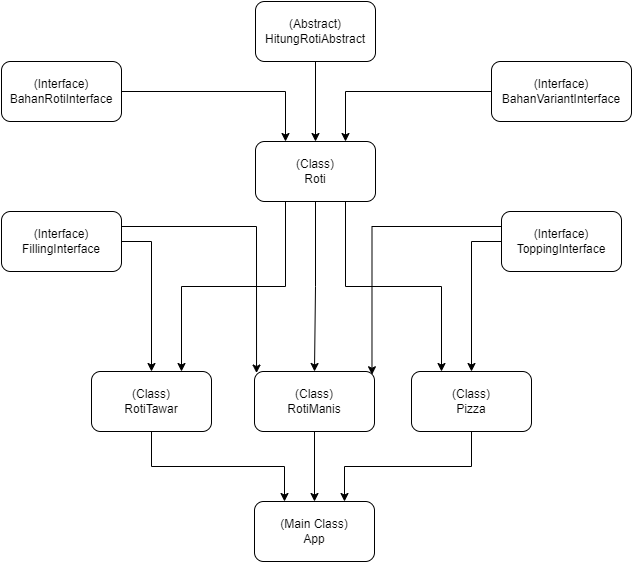

The diagram above was exported from draw.io. Its source (the exported page's mxGraphModel, read from the mxfile embedded in the PNG):
<mxGraphModel dx="2390" dy="1337" grid="1" gridSize="10" guides="1" tooltips="1" connect="1" arrows="1" fold="1" page="1" pageScale="1" pageWidth="827" pageHeight="1169" math="0" shadow="0">
  <root>
    <mxCell id="0" />
    <mxCell id="1" parent="0" />
    <mxCell id="6aqJsybUrS_0smuITMKY-12" style="edgeStyle=orthogonalEdgeStyle;rounded=0;orthogonalLoop=1;jettySize=auto;html=1;exitX=0.5;exitY=1;exitDx=0;exitDy=0;" edge="1" parent="1" source="6aqJsybUrS_0smuITMKY-1" target="6aqJsybUrS_0smuITMKY-7">
      <mxGeometry relative="1" as="geometry" />
    </mxCell>
    <mxCell id="6aqJsybUrS_0smuITMKY-1" value="(Abstract)&lt;br&gt;HitungRotiAbstract" style="rounded=1;whiteSpace=wrap;html=1;" vertex="1" parent="1">
      <mxGeometry x="354" y="450" width="120" height="60" as="geometry" />
    </mxCell>
    <mxCell id="6aqJsybUrS_0smuITMKY-13" style="edgeStyle=orthogonalEdgeStyle;rounded=0;orthogonalLoop=1;jettySize=auto;html=1;exitX=1;exitY=0.5;exitDx=0;exitDy=0;entryX=0.25;entryY=0;entryDx=0;entryDy=0;" edge="1" parent="1" source="6aqJsybUrS_0smuITMKY-3" target="6aqJsybUrS_0smuITMKY-7">
      <mxGeometry relative="1" as="geometry" />
    </mxCell>
    <mxCell id="6aqJsybUrS_0smuITMKY-3" value="(Interface)&lt;br&gt;BahanRotiInterface" style="rounded=1;whiteSpace=wrap;html=1;" vertex="1" parent="1">
      <mxGeometry x="100" y="510" width="120" height="60" as="geometry" />
    </mxCell>
    <mxCell id="6aqJsybUrS_0smuITMKY-14" style="edgeStyle=orthogonalEdgeStyle;rounded=0;orthogonalLoop=1;jettySize=auto;html=1;exitX=0;exitY=0.5;exitDx=0;exitDy=0;entryX=0.75;entryY=0;entryDx=0;entryDy=0;" edge="1" parent="1" source="6aqJsybUrS_0smuITMKY-4" target="6aqJsybUrS_0smuITMKY-7">
      <mxGeometry relative="1" as="geometry" />
    </mxCell>
    <mxCell id="6aqJsybUrS_0smuITMKY-4" value="(Interface)&lt;br&gt;BahanVariantInterface" style="rounded=1;whiteSpace=wrap;html=1;" vertex="1" parent="1">
      <mxGeometry x="590" y="510" width="140" height="60" as="geometry" />
    </mxCell>
    <mxCell id="6aqJsybUrS_0smuITMKY-18" style="edgeStyle=orthogonalEdgeStyle;rounded=0;orthogonalLoop=1;jettySize=auto;html=1;exitX=1;exitY=0.5;exitDx=0;exitDy=0;entryX=0.5;entryY=0;entryDx=0;entryDy=0;" edge="1" parent="1" source="6aqJsybUrS_0smuITMKY-5" target="6aqJsybUrS_0smuITMKY-8">
      <mxGeometry relative="1" as="geometry" />
    </mxCell>
    <mxCell id="6aqJsybUrS_0smuITMKY-22" style="edgeStyle=orthogonalEdgeStyle;rounded=0;orthogonalLoop=1;jettySize=auto;html=1;exitX=1;exitY=0.25;exitDx=0;exitDy=0;entryX=0.017;entryY=0.026;entryDx=0;entryDy=0;entryPerimeter=0;" edge="1" parent="1" source="6aqJsybUrS_0smuITMKY-5" target="6aqJsybUrS_0smuITMKY-9">
      <mxGeometry relative="1" as="geometry" />
    </mxCell>
    <mxCell id="6aqJsybUrS_0smuITMKY-5" value="(Interface)&lt;br&gt;FillingInterface" style="rounded=1;whiteSpace=wrap;html=1;" vertex="1" parent="1">
      <mxGeometry x="100" y="660" width="120" height="60" as="geometry" />
    </mxCell>
    <mxCell id="6aqJsybUrS_0smuITMKY-20" style="edgeStyle=orthogonalEdgeStyle;rounded=0;orthogonalLoop=1;jettySize=auto;html=1;exitX=0;exitY=0.5;exitDx=0;exitDy=0;" edge="1" parent="1" source="6aqJsybUrS_0smuITMKY-6" target="6aqJsybUrS_0smuITMKY-10">
      <mxGeometry relative="1" as="geometry" />
    </mxCell>
    <mxCell id="6aqJsybUrS_0smuITMKY-21" style="edgeStyle=orthogonalEdgeStyle;rounded=0;orthogonalLoop=1;jettySize=auto;html=1;exitX=0;exitY=0.25;exitDx=0;exitDy=0;entryX=0.979;entryY=0.054;entryDx=0;entryDy=0;entryPerimeter=0;" edge="1" parent="1" source="6aqJsybUrS_0smuITMKY-6" target="6aqJsybUrS_0smuITMKY-9">
      <mxGeometry relative="1" as="geometry" />
    </mxCell>
    <mxCell id="6aqJsybUrS_0smuITMKY-6" value="(Interface)&lt;br&gt;ToppingInterface" style="rounded=1;whiteSpace=wrap;html=1;" vertex="1" parent="1">
      <mxGeometry x="600" y="660" width="120" height="60" as="geometry" />
    </mxCell>
    <mxCell id="6aqJsybUrS_0smuITMKY-15" style="edgeStyle=orthogonalEdgeStyle;rounded=0;orthogonalLoop=1;jettySize=auto;html=1;exitX=0.5;exitY=1;exitDx=0;exitDy=0;entryX=0.5;entryY=0;entryDx=0;entryDy=0;" edge="1" parent="1" source="6aqJsybUrS_0smuITMKY-7" target="6aqJsybUrS_0smuITMKY-9">
      <mxGeometry relative="1" as="geometry" />
    </mxCell>
    <mxCell id="6aqJsybUrS_0smuITMKY-16" style="edgeStyle=orthogonalEdgeStyle;rounded=0;orthogonalLoop=1;jettySize=auto;html=1;exitX=0.25;exitY=1;exitDx=0;exitDy=0;entryX=0.75;entryY=0;entryDx=0;entryDy=0;" edge="1" parent="1" source="6aqJsybUrS_0smuITMKY-7" target="6aqJsybUrS_0smuITMKY-8">
      <mxGeometry relative="1" as="geometry" />
    </mxCell>
    <mxCell id="6aqJsybUrS_0smuITMKY-17" style="edgeStyle=orthogonalEdgeStyle;rounded=0;orthogonalLoop=1;jettySize=auto;html=1;exitX=0.75;exitY=1;exitDx=0;exitDy=0;entryX=0.25;entryY=0;entryDx=0;entryDy=0;" edge="1" parent="1" source="6aqJsybUrS_0smuITMKY-7" target="6aqJsybUrS_0smuITMKY-10">
      <mxGeometry relative="1" as="geometry" />
    </mxCell>
    <mxCell id="6aqJsybUrS_0smuITMKY-7" value="(Class)&lt;br&gt;Roti" style="rounded=1;whiteSpace=wrap;html=1;" vertex="1" parent="1">
      <mxGeometry x="354" y="590" width="120" height="60" as="geometry" />
    </mxCell>
    <mxCell id="6aqJsybUrS_0smuITMKY-23" style="edgeStyle=orthogonalEdgeStyle;rounded=0;orthogonalLoop=1;jettySize=auto;html=1;exitX=0.5;exitY=1;exitDx=0;exitDy=0;entryX=0.25;entryY=0;entryDx=0;entryDy=0;" edge="1" parent="1" source="6aqJsybUrS_0smuITMKY-8" target="6aqJsybUrS_0smuITMKY-11">
      <mxGeometry relative="1" as="geometry" />
    </mxCell>
    <mxCell id="6aqJsybUrS_0smuITMKY-8" value="(Class)&lt;br&gt;RotiTawar" style="rounded=1;whiteSpace=wrap;html=1;" vertex="1" parent="1">
      <mxGeometry x="190" y="820" width="120" height="60" as="geometry" />
    </mxCell>
    <mxCell id="6aqJsybUrS_0smuITMKY-24" style="edgeStyle=orthogonalEdgeStyle;rounded=0;orthogonalLoop=1;jettySize=auto;html=1;exitX=0.5;exitY=1;exitDx=0;exitDy=0;entryX=0.5;entryY=0;entryDx=0;entryDy=0;" edge="1" parent="1" source="6aqJsybUrS_0smuITMKY-9" target="6aqJsybUrS_0smuITMKY-11">
      <mxGeometry relative="1" as="geometry" />
    </mxCell>
    <mxCell id="6aqJsybUrS_0smuITMKY-9" value="(Class)&lt;br&gt;RotiManis" style="rounded=1;whiteSpace=wrap;html=1;" vertex="1" parent="1">
      <mxGeometry x="353" y="820" width="120" height="60" as="geometry" />
    </mxCell>
    <mxCell id="6aqJsybUrS_0smuITMKY-25" style="edgeStyle=orthogonalEdgeStyle;rounded=0;orthogonalLoop=1;jettySize=auto;html=1;exitX=0.5;exitY=1;exitDx=0;exitDy=0;entryX=0.75;entryY=0;entryDx=0;entryDy=0;" edge="1" parent="1" source="6aqJsybUrS_0smuITMKY-10" target="6aqJsybUrS_0smuITMKY-11">
      <mxGeometry relative="1" as="geometry" />
    </mxCell>
    <mxCell id="6aqJsybUrS_0smuITMKY-10" value="(Class)&lt;br&gt;Pizza" style="rounded=1;whiteSpace=wrap;html=1;" vertex="1" parent="1">
      <mxGeometry x="510" y="820" width="120" height="60" as="geometry" />
    </mxCell>
    <mxCell id="6aqJsybUrS_0smuITMKY-11" value="(Main Class)&lt;br&gt;App" style="rounded=1;whiteSpace=wrap;html=1;" vertex="1" parent="1">
      <mxGeometry x="353" y="950" width="120" height="60" as="geometry" />
    </mxCell>
  </root>
</mxGraphModel>